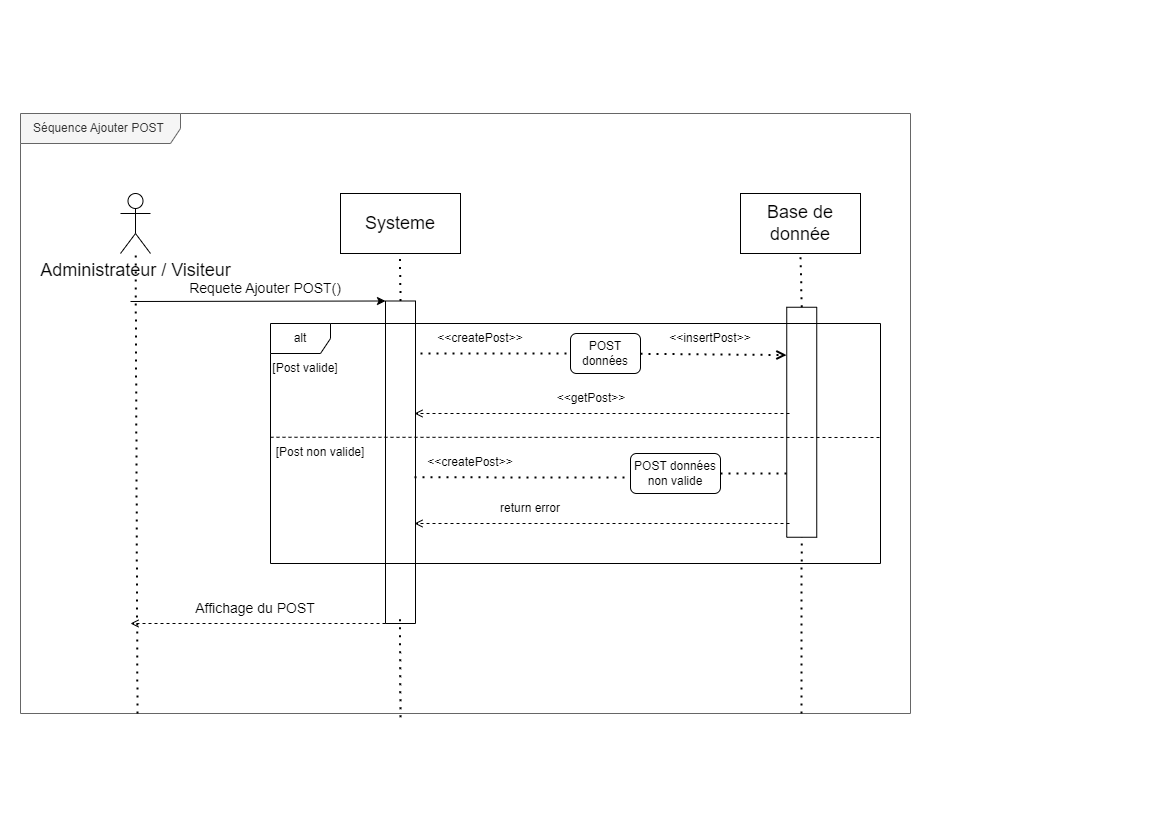

The diagram above was exported from draw.io. Its source (the exported page's mxGraphModel, read from the mxfile embedded in the PNG):
<mxGraphModel dx="2049" dy="1504" grid="1" gridSize="10" guides="1" tooltips="1" connect="1" arrows="1" fold="1" page="1" pageScale="1" pageWidth="291" pageHeight="413" math="0" shadow="0">
  <root>
    <mxCell id="0" />
    <mxCell id="1" parent="0" />
    <mxCell id="6I9WszvVTcMR3aCivLug-21" value="" style="rounded=0;whiteSpace=wrap;html=1;fontSize=14;rotation=90;" parent="1" vertex="1">
      <mxGeometry x="686.25" y="-6.25" width="230" height="30" as="geometry" />
    </mxCell>
    <mxCell id="6I9WszvVTcMR3aCivLug-11" value="" style="rounded=0;whiteSpace=wrap;html=1;fontSize=14;rotation=90;" parent="1" vertex="1">
      <mxGeometry x="238.75" y="33.75" width="322.5" height="30" as="geometry" />
    </mxCell>
    <mxCell id="345EUq0ZLmNLrLDyvito-13" value="alt" style="shape=umlFrame;whiteSpace=wrap;html=1;" parent="1" vertex="1">
      <mxGeometry x="270" y="-90" width="610" height="240" as="geometry" />
    </mxCell>
    <mxCell id="345EUq0ZLmNLrLDyvito-7" value="Séquence Ajouter POST&amp;nbsp;" style="shape=umlFrame;whiteSpace=wrap;html=1;width=160;height=30;fillColor=#f5f5f5;fontColor=#333333;strokeColor=#666666;" parent="1" vertex="1">
      <mxGeometry x="20" y="-300" width="890" height="600" as="geometry" />
    </mxCell>
    <mxCell id="6I9WszvVTcMR3aCivLug-41" value="" style="endArrow=none;dashed=1;html=1;dashPattern=1 3;strokeWidth=2;rounded=0;exitX=0.5;exitY=1;exitDx=0;exitDy=0;startArrow=none;" parent="1" edge="1">
      <mxGeometry width="50" height="50" relative="1" as="geometry">
        <mxPoint x="399.9999999999998" y="303.75" as="sourcePoint" />
        <mxPoint x="399.41" y="200" as="targetPoint" />
      </mxGeometry>
    </mxCell>
    <mxCell id="6I9WszvVTcMR3aCivLug-2" value="&lt;font style=&quot;font-size: 18px;&quot;&gt;Administrateur / Visiteur&lt;/font&gt;" style="shape=umlActor;verticalLabelPosition=bottom;verticalAlign=top;html=1;" parent="1" vertex="1">
      <mxGeometry x="120" y="-220" width="30" height="60" as="geometry" />
    </mxCell>
    <mxCell id="6I9WszvVTcMR3aCivLug-5" value="" style="endArrow=none;dashed=1;html=1;dashPattern=1 3;strokeWidth=2;rounded=0;" parent="1" target="6I9WszvVTcMR3aCivLug-2" edge="1">
      <mxGeometry width="50" height="50" relative="1" as="geometry">
        <mxPoint x="137" y="300" as="sourcePoint" />
        <mxPoint x="200" y="-40" as="targetPoint" />
      </mxGeometry>
    </mxCell>
    <mxCell id="6I9WszvVTcMR3aCivLug-7" value="Systeme" style="rounded=0;whiteSpace=wrap;html=1;fontSize=18;" parent="1" vertex="1">
      <mxGeometry x="340" y="-220" width="120" height="60" as="geometry" />
    </mxCell>
    <mxCell id="6I9WszvVTcMR3aCivLug-8" value="" style="endArrow=none;dashed=1;html=1;dashPattern=1 3;strokeWidth=2;rounded=0;exitX=0;exitY=0.5;exitDx=0;exitDy=0;startArrow=none;" parent="1" source="6I9WszvVTcMR3aCivLug-11" edge="1">
      <mxGeometry width="50" height="50" relative="1" as="geometry">
        <mxPoint x="400.1499999999999" y="430" as="sourcePoint" />
        <mxPoint x="399.41" y="-160" as="targetPoint" />
      </mxGeometry>
    </mxCell>
    <mxCell id="6I9WszvVTcMR3aCivLug-9" value="" style="endArrow=classic;html=1;rounded=0;fontSize=18;entryX=0;entryY=1;entryDx=0;entryDy=0;" parent="1" target="6I9WszvVTcMR3aCivLug-11" edge="1">
      <mxGeometry width="50" height="50" relative="1" as="geometry">
        <mxPoint x="130" y="-112" as="sourcePoint" />
        <mxPoint x="380" y="-90" as="targetPoint" />
      </mxGeometry>
    </mxCell>
    <mxCell id="6I9WszvVTcMR3aCivLug-10" value="Requete Ajouter POST()" style="text;html=1;strokeColor=none;fillColor=none;align=center;verticalAlign=middle;whiteSpace=wrap;rounded=0;fontSize=14;" parent="1" vertex="1">
      <mxGeometry x="180" y="-140" width="170" height="30" as="geometry" />
    </mxCell>
    <mxCell id="6I9WszvVTcMR3aCivLug-12" value="" style="endArrow=none;dashed=1;html=1;dashPattern=1 3;strokeWidth=2;rounded=0;startArrow=none;" parent="1" target="6I9WszvVTcMR3aCivLug-11" edge="1">
      <mxGeometry width="50" height="50" relative="1" as="geometry">
        <mxPoint x="400" y="210" as="sourcePoint" />
        <mxPoint x="399.4100000000001" y="-160" as="targetPoint" />
      </mxGeometry>
    </mxCell>
    <mxCell id="6I9WszvVTcMR3aCivLug-14" value="" style="endArrow=open;html=1;rounded=0;strokeColor=default;fontSize=14;exitX=1;exitY=1;exitDx=0;exitDy=0;dashed=1;endFill=0;strokeWidth=1;" parent="1" source="6I9WszvVTcMR3aCivLug-11" edge="1">
      <mxGeometry width="50" height="50" relative="1" as="geometry">
        <mxPoint x="240" y="10" as="sourcePoint" />
        <mxPoint x="130" y="210" as="targetPoint" />
      </mxGeometry>
    </mxCell>
    <mxCell id="6I9WszvVTcMR3aCivLug-15" value="Affichage du POST" style="text;html=1;strokeColor=none;fillColor=none;align=center;verticalAlign=middle;whiteSpace=wrap;rounded=0;fontSize=14;" parent="1" vertex="1">
      <mxGeometry x="170" y="180" width="170" height="30" as="geometry" />
    </mxCell>
    <mxCell id="6I9WszvVTcMR3aCivLug-19" value="Base de donnée" style="rounded=0;whiteSpace=wrap;html=1;fontSize=18;" parent="1" vertex="1">
      <mxGeometry x="740" y="-220" width="120" height="60" as="geometry" />
    </mxCell>
    <mxCell id="6I9WszvVTcMR3aCivLug-20" value="" style="endArrow=none;dashed=1;html=1;dashPattern=1 3;strokeWidth=2;rounded=0;exitX=0;exitY=0.5;exitDx=0;exitDy=0;startArrow=none;entryX=0.5;entryY=1;entryDx=0;entryDy=0;" parent="1" source="6I9WszvVTcMR3aCivLug-21" target="6I9WszvVTcMR3aCivLug-19" edge="1">
      <mxGeometry width="50" height="50" relative="1" as="geometry">
        <mxPoint x="659.7399999999999" y="430" as="sourcePoint" />
        <mxPoint x="659" y="-160" as="targetPoint" />
      </mxGeometry>
    </mxCell>
    <mxCell id="6I9WszvVTcMR3aCivLug-23" value="" style="endArrow=none;dashed=1;html=1;dashPattern=1 3;strokeWidth=2;rounded=0;" parent="1" target="6I9WszvVTcMR3aCivLug-21" edge="1">
      <mxGeometry width="50" height="50" relative="1" as="geometry">
        <mxPoint x="801" y="300" as="sourcePoint" />
        <mxPoint x="659" y="-160" as="targetPoint" />
      </mxGeometry>
    </mxCell>
    <mxCell id="345EUq0ZLmNLrLDyvito-1" value="" style="endArrow=open;dashed=1;html=1;dashPattern=1 3;strokeWidth=2;rounded=0;endFill=0;entryX=0.208;entryY=1.008;entryDx=0;entryDy=0;entryPerimeter=0;startArrow=none;" parent="1" source="345EUq0ZLmNLrLDyvito-3" target="6I9WszvVTcMR3aCivLug-21" edge="1">
      <mxGeometry width="50" height="50" relative="1" as="geometry">
        <mxPoint x="420" y="-90" as="sourcePoint" />
        <mxPoint x="640" y="-90" as="targetPoint" />
      </mxGeometry>
    </mxCell>
    <mxCell id="345EUq0ZLmNLrLDyvito-2" value="&amp;lt;&amp;lt;createPost&amp;gt;&amp;gt;" style="text;html=1;strokeColor=none;fillColor=none;align=center;verticalAlign=middle;whiteSpace=wrap;rounded=0;" parent="1" vertex="1">
      <mxGeometry x="450" y="-90" width="60" height="30" as="geometry" />
    </mxCell>
    <mxCell id="345EUq0ZLmNLrLDyvito-3" value="POST données" style="rounded=1;whiteSpace=wrap;html=1;" parent="1" vertex="1">
      <mxGeometry x="570" y="-80" width="70" height="40" as="geometry" />
    </mxCell>
    <mxCell id="345EUq0ZLmNLrLDyvito-8" value="" style="endArrow=none;dashed=1;html=1;dashPattern=1 3;strokeWidth=2;rounded=0;endFill=0;entryX=0;entryY=0.5;entryDx=0;entryDy=0;" parent="1" target="345EUq0ZLmNLrLDyvito-3" edge="1">
      <mxGeometry width="50" height="50" relative="1" as="geometry">
        <mxPoint x="420" y="-60" as="sourcePoint" />
        <mxPoint x="787.9900000000002" y="-89.46749999999997" as="targetPoint" />
      </mxGeometry>
    </mxCell>
    <mxCell id="345EUq0ZLmNLrLDyvito-9" value="&amp;lt;&amp;lt;insertPost&amp;gt;&amp;gt;" style="text;html=1;strokeColor=none;fillColor=none;align=center;verticalAlign=middle;whiteSpace=wrap;rounded=0;" parent="1" vertex="1">
      <mxGeometry x="680" y="-90" width="60" height="30" as="geometry" />
    </mxCell>
    <mxCell id="345EUq0ZLmNLrLDyvito-10" value="" style="endArrow=open;html=1;rounded=0;strokeColor=default;fontSize=14;exitX=1;exitY=1;exitDx=0;exitDy=0;dashed=1;endFill=0;strokeWidth=1;" parent="1" edge="1">
      <mxGeometry width="50" height="50" relative="1" as="geometry">
        <mxPoint x="789" as="sourcePoint" />
        <mxPoint x="414" as="targetPoint" />
      </mxGeometry>
    </mxCell>
    <mxCell id="345EUq0ZLmNLrLDyvito-11" value="&amp;lt;&amp;lt;getPost&amp;gt;&amp;gt;" style="text;html=1;strokeColor=none;fillColor=none;align=center;verticalAlign=middle;whiteSpace=wrap;rounded=0;" parent="1" vertex="1">
      <mxGeometry x="561.25" y="-30" width="60" height="30" as="geometry" />
    </mxCell>
    <mxCell id="345EUq0ZLmNLrLDyvito-14" value="[Post valide]" style="text;html=1;strokeColor=none;fillColor=none;align=center;verticalAlign=middle;whiteSpace=wrap;rounded=0;" parent="1" vertex="1">
      <mxGeometry x="270" y="-60" width="70" height="30" as="geometry" />
    </mxCell>
    <mxCell id="345EUq0ZLmNLrLDyvito-15" value="[Post non valide]" style="text;html=1;strokeColor=none;fillColor=none;align=center;verticalAlign=middle;whiteSpace=wrap;rounded=0;" parent="1" vertex="1">
      <mxGeometry x="270" y="23.75" width="100" height="30" as="geometry" />
    </mxCell>
    <mxCell id="345EUq0ZLmNLrLDyvito-18" value="" style="endArrow=none;dashed=1;endFill=0;endSize=12;html=1;rounded=0;exitX=0;exitY=0;exitDx=0;exitDy=0;" parent="1" source="345EUq0ZLmNLrLDyvito-15" edge="1">
      <mxGeometry width="160" relative="1" as="geometry">
        <mxPoint x="400" y="360" as="sourcePoint" />
        <mxPoint x="880" y="24" as="targetPoint" />
      </mxGeometry>
    </mxCell>
    <mxCell id="345EUq0ZLmNLrLDyvito-19" value="" style="endArrow=none;dashed=1;html=1;dashPattern=1 3;strokeWidth=2;rounded=0;endFill=0;startArrow=none;" parent="1" source="345EUq0ZLmNLrLDyvito-21" edge="1">
      <mxGeometry width="50" height="50" relative="1" as="geometry">
        <mxPoint x="414" y="63.75" as="sourcePoint" />
        <mxPoint x="790" y="60" as="targetPoint" />
      </mxGeometry>
    </mxCell>
    <mxCell id="345EUq0ZLmNLrLDyvito-20" value="&amp;lt;&amp;lt;createPost&amp;gt;&amp;gt;" style="text;html=1;strokeColor=none;fillColor=none;align=center;verticalAlign=middle;whiteSpace=wrap;rounded=0;" parent="1" vertex="1">
      <mxGeometry x="440" y="33.75" width="60" height="30" as="geometry" />
    </mxCell>
    <mxCell id="345EUq0ZLmNLrLDyvito-22" value="" style="endArrow=none;dashed=1;html=1;dashPattern=1 3;strokeWidth=2;rounded=0;endFill=0;entryX=0.865;entryY=0.606;entryDx=0;entryDy=0;entryPerimeter=0;" parent="1" target="345EUq0ZLmNLrLDyvito-21" edge="1">
      <mxGeometry width="50" height="50" relative="1" as="geometry">
        <mxPoint x="414" y="63.75" as="sourcePoint" />
        <mxPoint x="789.8499999999999" y="63.600000000000136" as="targetPoint" />
      </mxGeometry>
    </mxCell>
    <mxCell id="345EUq0ZLmNLrLDyvito-21" value="POST données non valide" style="rounded=1;whiteSpace=wrap;html=1;" parent="1" vertex="1">
      <mxGeometry x="630" y="40" width="90" height="40" as="geometry" />
    </mxCell>
    <mxCell id="345EUq0ZLmNLrLDyvito-23" value="" style="endArrow=open;html=1;rounded=0;strokeColor=default;fontSize=14;exitX=1;exitY=1;exitDx=0;exitDy=0;dashed=1;endFill=0;strokeWidth=1;" parent="1" edge="1">
      <mxGeometry width="50" height="50" relative="1" as="geometry">
        <mxPoint x="789" y="110" as="sourcePoint" />
        <mxPoint x="414" y="110" as="targetPoint" />
      </mxGeometry>
    </mxCell>
    <mxCell id="345EUq0ZLmNLrLDyvito-24" value="return error" style="text;html=1;strokeColor=none;fillColor=none;align=center;verticalAlign=middle;whiteSpace=wrap;rounded=0;" parent="1" vertex="1">
      <mxGeometry x="440" y="80" width="180" height="30" as="geometry" />
    </mxCell>
  </root>
</mxGraphModel>